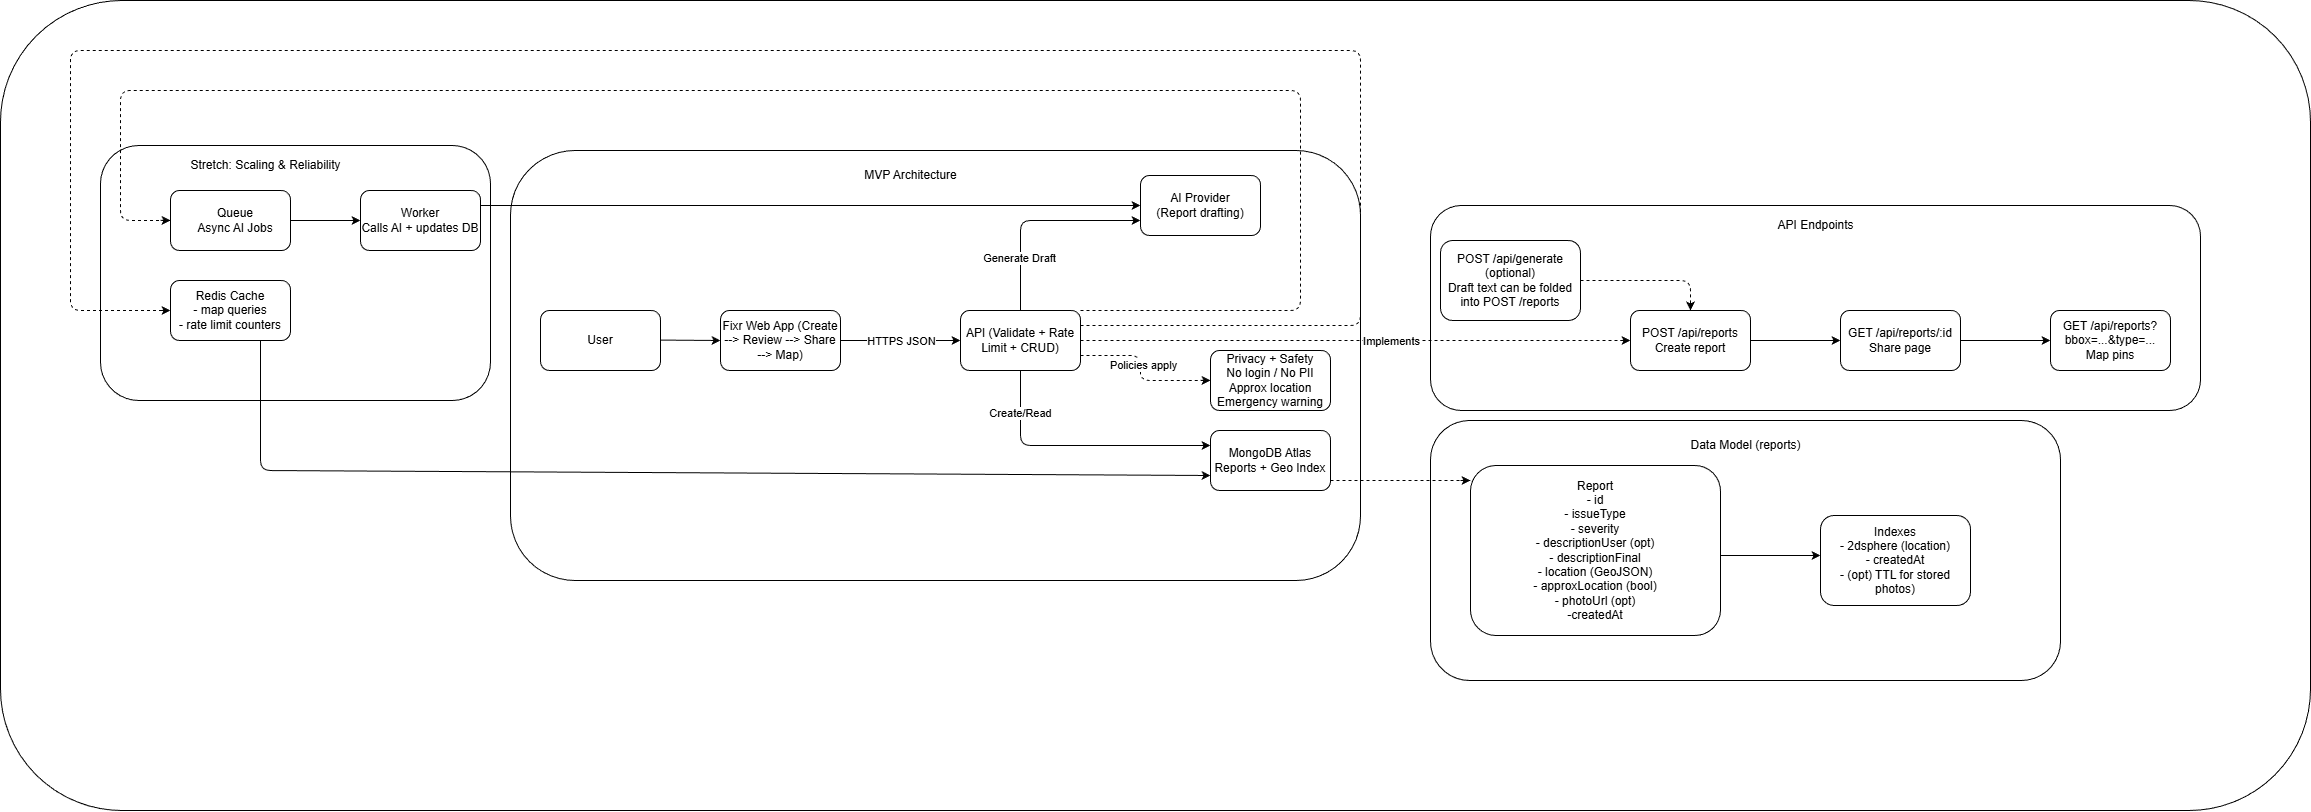

The diagram above was exported from draw.io. Its source (the exported page's mxGraphModel, read from the mxfile embedded in the PNG):
<mxGraphModel dx="2715" dy="2118" grid="1" gridSize="10" guides="1" tooltips="1" connect="1" arrows="1" fold="1" page="1" pageScale="1" pageWidth="850" pageHeight="1100" math="0" shadow="0">
  <root>
    <mxCell id="0" />
    <mxCell id="1" parent="0" />
    <mxCell id="86" value="" style="rounded=1;whiteSpace=wrap;html=1;" vertex="1" parent="1">
      <mxGeometry x="-140" y="-170" width="2310" height="810" as="geometry" />
    </mxCell>
    <mxCell id="81" value="" style="rounded=1;whiteSpace=wrap;html=1;" vertex="1" parent="1">
      <mxGeometry x="-40" y="-25" width="390" height="255" as="geometry" />
    </mxCell>
    <mxCell id="79" value="" style="rounded=1;whiteSpace=wrap;html=1;" vertex="1" parent="1">
      <mxGeometry x="1290" y="250" width="630" height="260" as="geometry" />
    </mxCell>
    <mxCell id="77" value="" style="rounded=1;whiteSpace=wrap;html=1;" vertex="1" parent="1">
      <mxGeometry x="1290" y="35" width="770" height="205" as="geometry" />
    </mxCell>
    <mxCell id="75" value="" style="rounded=1;whiteSpace=wrap;html=1;" vertex="1" parent="1">
      <mxGeometry x="370" y="-20" width="850" height="430" as="geometry" />
    </mxCell>
    <mxCell id="2" value="&lt;span style=&quot;font-family: monospace; font-size: 0px; text-align: start; text-wrap-mode: nowrap;&quot;&gt;Queuh&lt;/span&gt;" style="rounded=1;whiteSpace=wrap;html=1;" vertex="1" parent="1">
      <mxGeometry x="30" y="20" width="120" height="60" as="geometry" />
    </mxCell>
    <mxCell id="6" value="Queue&lt;div&gt;Async AI Jobs&lt;/div&gt;" style="text;html=1;align=center;verticalAlign=middle;whiteSpace=wrap;rounded=0;" vertex="1" parent="1">
      <mxGeometry x="50" y="35" width="90" height="30" as="geometry" />
    </mxCell>
    <mxCell id="7" value="Redis Cache&lt;div&gt;- map queries&lt;/div&gt;&lt;div&gt;- rate limit counters&lt;/div&gt;" style="rounded=1;whiteSpace=wrap;html=1;" vertex="1" parent="1">
      <mxGeometry x="30" y="110" width="120" height="60" as="geometry" />
    </mxCell>
    <mxCell id="8" value="" style="endArrow=classic;html=1;exitX=1;exitY=0.5;exitDx=0;exitDy=0;entryX=0;entryY=0.5;entryDx=0;entryDy=0;" edge="1" parent="1" source="2" target="10">
      <mxGeometry width="50" height="50" relative="1" as="geometry">
        <mxPoint x="160" y="60" as="sourcePoint" />
        <mxPoint x="240" y="50" as="targetPoint" />
      </mxGeometry>
    </mxCell>
    <mxCell id="9" value="&lt;span style=&quot;font-family: monospace; font-size: 0px; text-align: start; text-wrap-mode: nowrap;&quot;&gt;Queuh&lt;/span&gt;" style="rounded=1;whiteSpace=wrap;html=1;" vertex="1" parent="1">
      <mxGeometry x="220" y="20" width="120" height="60" as="geometry" />
    </mxCell>
    <mxCell id="10" value="Worker&lt;div&gt;Calls AI + updates DB&lt;/div&gt;" style="text;html=1;align=center;verticalAlign=middle;whiteSpace=wrap;rounded=0;" vertex="1" parent="1">
      <mxGeometry x="220" y="35" width="120" height="30" as="geometry" />
    </mxCell>
    <mxCell id="11" value="AI Provider&lt;div&gt;(Report drafting)&lt;/div&gt;" style="rounded=1;whiteSpace=wrap;html=1;" vertex="1" parent="1">
      <mxGeometry x="1000" y="5" width="120" height="60" as="geometry" />
    </mxCell>
    <mxCell id="12" value="" style="endArrow=classic;html=1;exitX=1;exitY=0.25;exitDx=0;exitDy=0;entryX=0;entryY=0.5;entryDx=0;entryDy=0;" edge="1" parent="1" source="9" target="11">
      <mxGeometry width="50" height="50" relative="1" as="geometry">
        <mxPoint x="400" y="140" as="sourcePoint" />
        <mxPoint x="450" y="90" as="targetPoint" />
      </mxGeometry>
    </mxCell>
    <mxCell id="36" style="edgeStyle=none;html=1;entryX=0;entryY=0.75;entryDx=0;entryDy=0;" edge="1" parent="1" source="25" target="11">
      <mxGeometry relative="1" as="geometry">
        <Array as="points">
          <mxPoint x="880" y="50" />
        </Array>
      </mxGeometry>
    </mxCell>
    <mxCell id="53" value="Generate Draft" style="edgeLabel;html=1;align=center;verticalAlign=middle;resizable=0;points=[];" vertex="1" connectable="0" parent="36">
      <mxGeometry x="-0.5048" y="2" relative="1" as="geometry">
        <mxPoint as="offset" />
      </mxGeometry>
    </mxCell>
    <mxCell id="25" value="API (Validate + Rate Limit + CRUD)" style="rounded=1;whiteSpace=wrap;html=1;" vertex="1" parent="1">
      <mxGeometry x="820" y="140" width="120" height="60" as="geometry" />
    </mxCell>
    <mxCell id="26" value="" style="endArrow=classic;html=1;" edge="1" parent="1">
      <mxGeometry relative="1" as="geometry">
        <mxPoint x="700" y="170" as="sourcePoint" />
        <mxPoint x="820" y="170" as="targetPoint" />
      </mxGeometry>
    </mxCell>
    <mxCell id="27" value="HTTPS JSON" style="edgeLabel;resizable=0;html=1;;align=center;verticalAlign=middle;" connectable="0" vertex="1" parent="26">
      <mxGeometry relative="1" as="geometry" />
    </mxCell>
    <mxCell id="30" value="Fixr Web App (Create --&amp;gt; Review --&amp;gt; Share --&amp;gt; Map)" style="rounded=1;whiteSpace=wrap;html=1;" vertex="1" parent="1">
      <mxGeometry x="580" y="140" width="120" height="60" as="geometry" />
    </mxCell>
    <mxCell id="31" value="User" style="rounded=1;whiteSpace=wrap;html=1;" vertex="1" parent="1">
      <mxGeometry x="400" y="140" width="120" height="60" as="geometry" />
    </mxCell>
    <mxCell id="32" value="" style="endArrow=classic;html=1;exitX=1;exitY=0.5;exitDx=0;exitDy=0;" edge="1" parent="1">
      <mxGeometry width="50" height="50" relative="1" as="geometry">
        <mxPoint x="520" y="169.58000000000004" as="sourcePoint" />
        <mxPoint x="580" y="170" as="targetPoint" />
      </mxGeometry>
    </mxCell>
    <mxCell id="34" value="" style="endArrow=none;dashed=1;html=1;entryX=0;entryY=0.5;entryDx=0;entryDy=0;exitX=1;exitY=0;exitDx=0;exitDy=0;" edge="1" parent="1" source="25" target="2">
      <mxGeometry width="50" height="50" relative="1" as="geometry">
        <mxPoint x="1000" y="-20" as="sourcePoint" />
        <mxPoint x="520" y="110" as="targetPoint" />
        <Array as="points">
          <mxPoint x="1160" y="140" />
          <mxPoint x="1160" y="-80" />
          <mxPoint x="-20" y="-80" />
          <mxPoint x="-20" y="50" />
        </Array>
      </mxGeometry>
    </mxCell>
    <mxCell id="35" value="" style="endArrow=none;dashed=1;html=1;entryX=0;entryY=0.5;entryDx=0;entryDy=0;exitX=1;exitY=0.25;exitDx=0;exitDy=0;" edge="1" parent="1" source="25" target="7">
      <mxGeometry width="50" height="50" relative="1" as="geometry">
        <mxPoint x="830" y="20" as="sourcePoint" />
        <mxPoint x="350" y="110" as="targetPoint" />
        <Array as="points">
          <mxPoint x="1220" y="155" />
          <mxPoint x="1220" y="-120" />
          <mxPoint x="-70" y="-120" />
          <mxPoint x="-70" y="140" />
        </Array>
      </mxGeometry>
    </mxCell>
    <mxCell id="38" value="" style="endArrow=none;dashed=1;html=1;exitX=1;exitY=0.5;exitDx=0;exitDy=0;" edge="1" parent="1" source="25" target="39">
      <mxGeometry width="50" height="50" relative="1" as="geometry">
        <mxPoint x="1140" y="220" as="sourcePoint" />
        <mxPoint x="1890" y="170" as="targetPoint" />
      </mxGeometry>
    </mxCell>
    <mxCell id="41" value="Implements" style="edgeLabel;html=1;align=center;verticalAlign=middle;resizable=0;points=[];" vertex="1" connectable="0" parent="38">
      <mxGeometry x="0.2088" y="-1" relative="1" as="geometry">
        <mxPoint x="-23" y="-1" as="offset" />
      </mxGeometry>
    </mxCell>
    <mxCell id="39" value="POST /api/reports&lt;div&gt;Create report&lt;/div&gt;" style="rounded=1;whiteSpace=wrap;html=1;" vertex="1" parent="1">
      <mxGeometry x="1490" y="140" width="120" height="60" as="geometry" />
    </mxCell>
    <mxCell id="40" value="POST /api/generate (optional)&lt;div&gt;Draft text can be folded into POST /reports&lt;/div&gt;" style="rounded=1;whiteSpace=wrap;html=1;" vertex="1" parent="1">
      <mxGeometry x="1300" y="70" width="140" height="80" as="geometry" />
    </mxCell>
    <mxCell id="43" value="" style="endArrow=none;dashed=1;html=1;exitX=1;exitY=0.5;exitDx=0;exitDy=0;entryX=0.5;entryY=0;entryDx=0;entryDy=0;" edge="1" parent="1" source="40" target="39">
      <mxGeometry width="50" height="50" relative="1" as="geometry">
        <mxPoint x="1320" y="250" as="sourcePoint" />
        <mxPoint x="1370" y="200" as="targetPoint" />
        <Array as="points">
          <mxPoint x="1550" y="110" />
        </Array>
      </mxGeometry>
    </mxCell>
    <mxCell id="44" value="" style="endArrow=classic;html=1;exitX=1;exitY=0.5;exitDx=0;exitDy=0;" edge="1" parent="1" source="39">
      <mxGeometry width="50" height="50" relative="1" as="geometry">
        <mxPoint x="1620" y="190" as="sourcePoint" />
        <mxPoint x="1700" y="170" as="targetPoint" />
      </mxGeometry>
    </mxCell>
    <mxCell id="45" value="GET /api/reports/:id&lt;div&gt;Share page&lt;/div&gt;" style="rounded=1;whiteSpace=wrap;html=1;" vertex="1" parent="1">
      <mxGeometry x="1700" y="140" width="120" height="60" as="geometry" />
    </mxCell>
    <mxCell id="46" value="" style="endArrow=classic;html=1;exitX=1;exitY=0.5;exitDx=0;exitDy=0;" edge="1" parent="1">
      <mxGeometry width="50" height="50" relative="1" as="geometry">
        <mxPoint x="1820" y="170" as="sourcePoint" />
        <mxPoint x="1910" y="170" as="targetPoint" />
      </mxGeometry>
    </mxCell>
    <mxCell id="47" value="GET /api/reports?bbox=...&amp;amp;type=...&lt;div&gt;Map pins&lt;/div&gt;" style="rounded=1;whiteSpace=wrap;html=1;" vertex="1" parent="1">
      <mxGeometry x="1910" y="140" width="120" height="60" as="geometry" />
    </mxCell>
    <mxCell id="50" value="" style="endArrow=none;dashed=1;html=1;exitX=1;exitY=0.75;exitDx=0;exitDy=0;" edge="1" parent="1" source="25">
      <mxGeometry width="50" height="50" relative="1" as="geometry">
        <mxPoint x="970" y="240" as="sourcePoint" />
        <mxPoint x="1070" y="210" as="targetPoint" />
        <Array as="points">
          <mxPoint x="1000" y="185" />
          <mxPoint x="1000" y="210" />
        </Array>
      </mxGeometry>
    </mxCell>
    <mxCell id="54" value="Policies apply" style="edgeLabel;html=1;align=center;verticalAlign=middle;resizable=0;points=[];" vertex="1" connectable="0" parent="50">
      <mxGeometry x="-0.1097" y="2" relative="1" as="geometry">
        <mxPoint as="offset" />
      </mxGeometry>
    </mxCell>
    <mxCell id="52" value="Privacy + Safety&lt;div&gt;No login / No PII&lt;/div&gt;&lt;div&gt;Approx location&lt;/div&gt;&lt;div&gt;Emergency warning&lt;/div&gt;" style="rounded=1;whiteSpace=wrap;html=1;" vertex="1" parent="1">
      <mxGeometry x="1070" y="180" width="120" height="60" as="geometry" />
    </mxCell>
    <mxCell id="56" value="MongoDB Atlas&lt;div&gt;Reports + Geo Index&lt;/div&gt;" style="rounded=1;whiteSpace=wrap;html=1;" vertex="1" parent="1">
      <mxGeometry x="1070" y="260" width="120" height="60" as="geometry" />
    </mxCell>
    <mxCell id="58" value="" style="endArrow=none;dashed=1;html=1;exitX=1;exitY=0.5;exitDx=0;exitDy=0;" edge="1" parent="1">
      <mxGeometry width="50" height="50" relative="1" as="geometry">
        <mxPoint x="1190" y="310" as="sourcePoint" />
        <mxPoint x="1330" y="310" as="targetPoint" />
      </mxGeometry>
    </mxCell>
    <mxCell id="59" value="Report&lt;div&gt;- id&lt;/div&gt;&lt;div&gt;- issueType&lt;/div&gt;&lt;div&gt;- severity&lt;/div&gt;&lt;div&gt;- descriptionUser (opt)&lt;/div&gt;&lt;div&gt;- descriptionFinal&lt;/div&gt;&lt;div&gt;- location (GeoJSON)&lt;/div&gt;&lt;div&gt;- approxLocation (bool)&lt;/div&gt;&lt;div&gt;- photoUrl (opt)&lt;/div&gt;&lt;div&gt;-createdAt&lt;/div&gt;" style="rounded=1;whiteSpace=wrap;html=1;" vertex="1" parent="1">
      <mxGeometry x="1330" y="295" width="250" height="170" as="geometry" />
    </mxCell>
    <mxCell id="60" value="" style="endArrow=classic;html=1;" edge="1" parent="1">
      <mxGeometry width="50" height="50" relative="1" as="geometry">
        <mxPoint x="1580" y="385" as="sourcePoint" />
        <mxPoint x="1680" y="385" as="targetPoint" />
      </mxGeometry>
    </mxCell>
    <mxCell id="61" value="Indexes&lt;div&gt;- 2dsphere (location)&lt;/div&gt;&lt;div&gt;- createdAt&lt;/div&gt;&lt;div&gt;- (opt) TTL for stored photos)&lt;/div&gt;" style="rounded=1;whiteSpace=wrap;html=1;" vertex="1" parent="1">
      <mxGeometry x="1680" y="345" width="150" height="90" as="geometry" />
    </mxCell>
    <mxCell id="62" value="" style="endArrow=classic;html=1;" edge="1" parent="1">
      <mxGeometry width="50" height="50" relative="1" as="geometry">
        <mxPoint x="1320" y="310" as="sourcePoint" />
        <mxPoint x="1330" y="310" as="targetPoint" />
      </mxGeometry>
    </mxCell>
    <mxCell id="65" value="" style="endArrow=classic;html=1;" edge="1" parent="1">
      <mxGeometry width="50" height="50" relative="1" as="geometry">
        <mxPoint x="1480" y="170" as="sourcePoint" />
        <mxPoint x="1490" y="170" as="targetPoint" />
      </mxGeometry>
    </mxCell>
    <mxCell id="67" value="" style="endArrow=classic;html=1;" edge="1" parent="1">
      <mxGeometry width="50" height="50" relative="1" as="geometry">
        <mxPoint x="1060" y="209.89" as="sourcePoint" />
        <mxPoint x="1070" y="209.89" as="targetPoint" />
      </mxGeometry>
    </mxCell>
    <mxCell id="68" value="" style="endArrow=classic;html=1;entryX=0;entryY=0.5;entryDx=0;entryDy=0;" edge="1" parent="1" target="7">
      <mxGeometry width="50" height="50" relative="1" as="geometry">
        <mxPoint x="20" y="140" as="sourcePoint" />
        <mxPoint x="831" y="300" as="targetPoint" />
      </mxGeometry>
    </mxCell>
    <mxCell id="69" value="" style="endArrow=classic;html=1;entryX=0;entryY=0.5;entryDx=0;entryDy=0;" edge="1" parent="1">
      <mxGeometry width="50" height="50" relative="1" as="geometry">
        <mxPoint x="20" y="49.89" as="sourcePoint" />
        <mxPoint x="30" y="49.89" as="targetPoint" />
      </mxGeometry>
    </mxCell>
    <mxCell id="71" value="" style="endArrow=classic;html=1;exitX=0.75;exitY=1;exitDx=0;exitDy=0;entryX=0;entryY=0.75;entryDx=0;entryDy=0;" edge="1" parent="1" source="7" target="56">
      <mxGeometry width="50" height="50" relative="1" as="geometry">
        <mxPoint x="200" y="190" as="sourcePoint" />
        <mxPoint x="250" y="140" as="targetPoint" />
        <Array as="points">
          <mxPoint x="120" y="300" />
        </Array>
      </mxGeometry>
    </mxCell>
    <mxCell id="72" value="" style="endArrow=classic;html=1;exitX=0.5;exitY=1;exitDx=0;exitDy=0;entryX=0;entryY=0.25;entryDx=0;entryDy=0;" edge="1" parent="1" source="25" target="56">
      <mxGeometry width="50" height="50" relative="1" as="geometry">
        <mxPoint x="900" y="240.00000000000006" as="sourcePoint" />
        <mxPoint x="960" y="240.42000000000002" as="targetPoint" />
        <Array as="points">
          <mxPoint x="880" y="275" />
        </Array>
      </mxGeometry>
    </mxCell>
    <mxCell id="73" value="Create/Read" style="edgeLabel;html=1;align=center;verticalAlign=middle;resizable=0;points=[];" vertex="1" connectable="0" parent="72">
      <mxGeometry x="-0.6901" y="-1" relative="1" as="geometry">
        <mxPoint as="offset" />
      </mxGeometry>
    </mxCell>
    <mxCell id="74" value="" style="endArrow=classic;html=1;entryX=0.5;entryY=0;entryDx=0;entryDy=0;" edge="1" parent="1" target="39">
      <mxGeometry width="50" height="50" relative="1" as="geometry">
        <mxPoint x="1550" y="130" as="sourcePoint" />
        <mxPoint x="1540" y="130" as="targetPoint" />
      </mxGeometry>
    </mxCell>
    <mxCell id="76" value="MVP Architecture" style="text;html=1;align=center;verticalAlign=middle;resizable=0;points=[];autosize=1;strokeColor=none;fillColor=none;" vertex="1" parent="1">
      <mxGeometry x="710" y="-10" width="120" height="30" as="geometry" />
    </mxCell>
    <mxCell id="78" value="API Endpoints" style="text;html=1;align=center;verticalAlign=middle;resizable=0;points=[];autosize=1;strokeColor=none;fillColor=none;" vertex="1" parent="1">
      <mxGeometry x="1625" y="40" width="100" height="30" as="geometry" />
    </mxCell>
    <mxCell id="80" value="Data Model (reports)" style="text;html=1;align=center;verticalAlign=middle;resizable=0;points=[];autosize=1;strokeColor=none;fillColor=none;" vertex="1" parent="1">
      <mxGeometry x="1540" y="260" width="130" height="30" as="geometry" />
    </mxCell>
    <mxCell id="83" value="Stretch: Scaling &amp;amp; Reliability" style="text;html=1;align=center;verticalAlign=middle;resizable=0;points=[];autosize=1;strokeColor=none;fillColor=none;" vertex="1" parent="1">
      <mxGeometry x="40" y="-20" width="170" height="30" as="geometry" />
    </mxCell>
  </root>
</mxGraphModel>